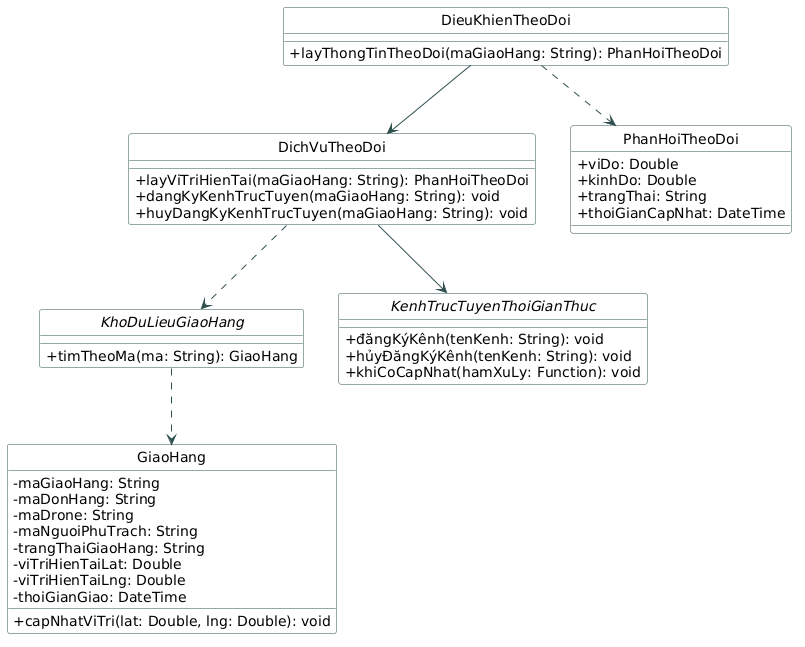

The diagram above was rendered by PlantUML. Its source (embedded in the PNG):
@startuml
hide circle
hide circle
skinparam classAttributeIconSize 0
skinparam class {
    BackgroundColor White
    ArrowColor DarkSlateGray
    BorderColor DarkSlateGray
}

class DieuKhienTheoDoi {
    + layThongTinTheoDoi(maGiaoHang: String): PhanHoiTheoDoi
}
class DichVuTheoDoi {
    + layViTriHienTai(maGiaoHang: String): PhanHoiTheoDoi
    + dangKyKenhTrucTuyen(maGiaoHang: String): void
    + huyDangKyKenhTrucTuyen(maGiaoHang: String): void
}
interface KhoDuLieuGiaoHang {
    + timTheoMa(ma: String): GiaoHang
}
interface KenhTrucTuyenThoiGianThuc {
    + đăngKýKênh(tenKenh: String): void
    + hủyĐăngKýKênh(tenKenh: String): void
    + khiCoCapNhat(hamXuLy: Function): void
}
class PhanHoiTheoDoi {
    + viDo: Double
    + kinhDo: Double
    + trangThai: String
    + thoiGianCapNhat: DateTime
}
class GiaoHang {
    - maGiaoHang: String
    - maDonHang: String
    - maDrone: String
    - maNguoiPhuTrach: String
    - trangThaiGiaoHang: String
    - viTriHienTaiLat: Double
    - viTriHienTaiLng: Double
    - thoiGianGiao: DateTime
    + capNhatViTri(lat: Double, lng: Double): void
}

DieuKhienTheoDoi --> DichVuTheoDoi
DieuKhienTheoDoi ..> PhanHoiTheoDoi
DichVuTheoDoi ..> KhoDuLieuGiaoHang
DichVuTheoDoi --> KenhTrucTuyenThoiGianThuc
KhoDuLieuGiaoHang ..> GiaoHang
@enduml